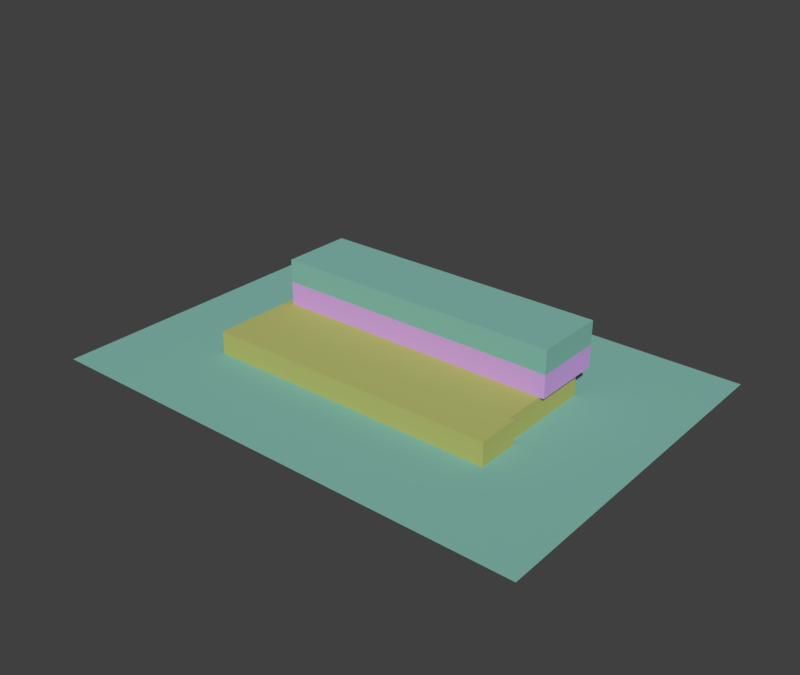 # Source: BUA_Edificio.blend  (saved by Blender 2.79.0; exported with 4.5.12 LTS)
import bpy
from mathutils import Matrix  # noqa: F401  (used for matrix-valued properties, if any)

bpy.ops.wm.read_factory_settings(use_empty=True)
scene = bpy.context.scene
scene.name = 'Scene'

# ---- collections
col_collection_1 = bpy.data.collections.new('Collection 1'); scene.collection.children.link(col_collection_1)

# ---- materials (node trees are filled in below, after node groups)
mat_p2 = bpy.data.materials.new('P2')
mat_p2.alpha_threshold = 0.0
mat_p2.use_transparent_shadow = False
mat_p2.diffuse_color = (0.2366, 0.5, 0.4312, 1.0)
mat_p2.roughness = 0.5
mat_p1 = bpy.data.materials.new('P1')
mat_p1.alpha_threshold = 0.0
mat_p1.use_transparent_shadow = False
mat_p1.diffuse_color = (0.6446, 0.3775, 0.8, 1.0)
mat_p1.roughness = 0.5
mat_pb = bpy.data.materials.new('PB')
mat_pb.alpha_threshold = 0.0
mat_pb.use_transparent_shadow = False
mat_pb.diffuse_color = (0.4807, 0.5, 0.1604, 1.0)
mat_pb.roughness = 0.5
mat_suelo = bpy.data.materials.new('Suelo')
mat_suelo.alpha_threshold = 0.0
mat_suelo.use_transparent_shadow = False
mat_suelo.roughness = 0.5

# ---- material node trees

# ---- world
world_world = bpy.data.worlds.new('World'); scene.world = world_world
world_world.color = (0.05088, 0.05088, 0.05088)
world_world.use_sun_shadow = False
world_world.sun_shadow_jitter_overblur = 0.0
world_world.cycles.sampling_method = 'MANUAL'

# ---- meshes
me_cube_000 = bpy.data.meshes.new('Cube.000')
me_cube_000.from_pydata([(-107.0, -75.87, 0.0), (107.0, -75.87, 0.0), (-107.0, 75.87, 0.0), (107.0, 75.87, 0.0)], [], [(0, 1, 3, 2)])
_uv = me_cube_000.uv_layers.new(name='UVMap')
_uv.uv.foreach_set('vector', [8.42e-05, 8.422e-05, 0.9999, 8.422e-05, 0.9999, 0.7092, 8.427e-05, 0.7092])
me_cube_000.materials.append(mat_p2)
me_cube_000.materials.append(mat_p1)
me_cube_000.materials.append(mat_pb)
me_cube_000.materials.append(mat_suelo)
me_cube_000.use_remesh_preserve_volume = False
me_cube_000.use_remesh_preserve_attributes = False
me_cube_000.use_mirror_vertex_groups = False
me_cube_000.update()
me_cube_002 = bpy.data.meshes.new('Cube.002')
me_cube_002.from_pydata([(-1.0, -1.0, 0.0), (-1.0, 0.6566, 5.081e-07), (-0.9468, 1.0, 1.998), (1.0, -1.0, 0.0), (0.9695, 0.8342, -7.986e-06), (1.0, 1.0, 1.998), (-0.9468, 1.0, 1.331), (1.0, 1.0, 1.331), (1.0, 0.08732, 1.331), (-0.9468, 0.08732, 1.998), (1.0, 0.08732, 1.998), (-0.9468, 0.08732, 1.331), (0.1002, 0.6561, 3.017e-06), (-0.3702, 0.6574, -3.375e-06), (0.1003, 0.657, 0.6652), (0.9691, 0.8257, 0.6766), (-0.3702, 0.6616, 0.6603), (1.0, -0.4563, 0.6797), (0.9692, -0.4563, 0.0), (1.0, -0.4563, 0.0), (0.9692, -0.4563, 0.6748), (0.2782, 0.63, 7.986e-06), (0.2786, 0.6262, 0.6677), (0.2785, 0.757, -1.908e-07), (0.2784, 0.755, 0.6677), (0.2188, 0.7234, 3.858e-08), (0.2188, 0.7221, 0.6669), (-1.0, -1.0, 0.6539), (-0.9468, 0.6617, 0.6518), (-1.0, 0.6616, 0.653), (1.0, -1.0, 0.6609), (-0.9468, 0.08732, 1.331), (-0.9468, 1.0, 1.331), (1.0, 1.0, 1.331), (1.0, 0.08732, 1.331), (-0.9468, 0.08732, 1.331), (-0.9468, 1.0, 0.6617), (1.0, 1.0, 0.6766), (-0.9468, 0.6616, 0.6514), (-0.9468, 0.08732, 0.6473), (1.0, 0.08734, 0.6762), (0.9692, 0.08733, 0.6734)], [], [(11, 9, 2, 6), (6, 2, 5, 7), (21, 22, 15, 4), (13, 16, 14, 12), (7, 5, 10, 8), (5, 2, 9, 10), (3, 30, 27, 0), (8, 10, 9, 11), (17, 19, 18, 20), (4, 15, 20, 18), (23, 24, 22, 21), (25, 26, 24, 23), (12, 14, 26, 25), (19, 17, 30, 3), (0, 27, 29, 1), (31, 34, 35), (36, 32, 33, 37), (40, 34, 31, 39, 41), (30, 17, 20), (33, 34, 40, 37), (35, 34, 33, 32), (38, 36, 37, 40, 41, 39), (39, 31, 35), (39, 35, 32, 36, 38), (30, 20, 22, 14, 16, 29, 27), (20, 15, 22), (22, 24, 26), (22, 26, 14), (13, 12, 25, 23, 21, 4, 18, 19, 3, 0, 1), (29, 28, 16, 13, 1)])
me_cube_002.polygons.foreach_set('material_index', [0, 0, 2, 2, 0, 0, 2, 0, 2, 2, 2, 2, 2, 2, 2, 1, 1, 1, 2, 1, 1, 1, 1, 1, 2, 2, 2, 2, 2, 2])
me_cube_002.materials.append(mat_p2)
me_cube_002.materials.append(mat_p1)
me_cube_002.materials.append(mat_pb)
me_cube_002.materials.append(mat_suelo)
me_cube_002.use_remesh_preserve_volume = False
me_cube_002.use_remesh_preserve_attributes = False
me_cube_002.use_mirror_vertex_groups = False
me_cube_002.update()

# ---- objects
ob_cube_001 = bpy.data.objects.new('Cube.001', me_cube_000)
ob_cube = bpy.data.objects.new('Cube', me_cube_002)

# ---- transforms, parenting, visibility, modifiers, constraints
ob_cube_001.location = (0.0, 0.0, 0.0)
ob_cube_001.hide_viewport = True
ob_cube_001.lineart.crease_threshold = 0.0
ob_cube.location = (-1.421e-14, 0.0, 0.0)
ob_cube.scale = (64.3, 33.65, 15.0)
ob_cube.lineart.crease_threshold = 0.0

# ---- collection membership
col_collection_1.objects.link(ob_cube_001)
col_collection_1.objects.link(ob_cube)

# ---- scene / render settings (as saved in the file)
scene.frame_start = 1; scene.frame_end = 250; scene.frame_set(38)
scene.render.engine = 'BLENDER_EEVEE_NEXT'
scene.render.resolution_x = 5120
scene.render.resolution_y = 4320
scene.render.pixel_aspect_x = 3.0
scene.render.pixel_aspect_y = 2.0
scene.render.dither_intensity = 0.0
scene.cycles.use_denoising = False
scene.cycles.samples = 128
scene.cycles.sampling_pattern = 'TABULATED_SOBOL'
scene.cycles.use_adaptive_sampling = False
scene.cycles.use_light_tree = False
scene.cycles.blur_glossy = 0.0
scene.cycles.sample_clamp_indirect = 0.0
scene.view_settings.view_transform = 'Standard'
bpy.context.view_layer.update()

# ---- added for rendering (the .blend has no active camera and no usable light): camera, sun
cam_auto = bpy.data.cameras.new('AutoCamera')
cam_auto.lens = 50.0
cam_auto.sensor_width = 36.0
cam_auto.clip_end = 4286.57
ob_auto_camera = bpy.data.objects.new('AutoCamera', cam_auto)
scene.collection.objects.link(ob_auto_camera)
ob_auto_camera.location = (244.25, -293.1, 210.383)
ob_auto_camera.rotation_euler = (1.09748, -7.21219e-08, 0.694738)
scene.camera = ob_auto_camera
light_auto_sun = bpy.data.lights.new('AutoSun', 'SUN')
light_auto_sun.energy = 3.0
light_auto_sun.angle = 0.0523599
ob_auto_sun = bpy.data.objects.new('AutoSun', light_auto_sun)
scene.collection.objects.link(ob_auto_sun)
ob_auto_sun.rotation_euler = (0.872665, 0.174533, 0.523599)
bpy.context.view_layer.update()
